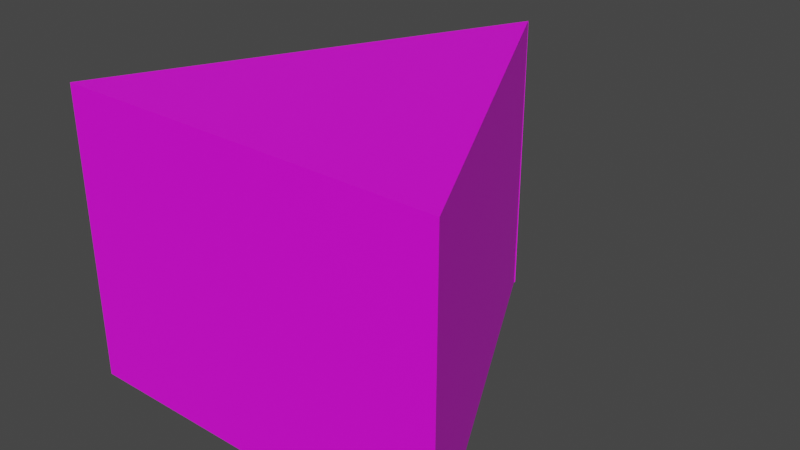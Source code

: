 # Source: Cheese.blend  (saved by Blender 4.2.66; exported with 4.5.12 LTS)
import bpy
from mathutils import Matrix  # noqa: F401  (used for matrix-valued properties, if any)

bpy.ops.wm.read_factory_settings(use_empty=True)
scene = bpy.context.scene
scene.name = 'Scene'

# ---- collections
col_collection = bpy.data.collections.new('Collection'); scene.collection.children.link(col_collection)

# ---- images (referenced by path relative to the original .blend; pixels are not part of the script)
import os
ASSET_DIR = os.environ.get("B2B_ASSET_DIR", "")  # directory of the original .blend (textures are referenced by path, not embedded)
HERE = os.path.dirname(os.path.abspath(__file__))  # packed textures are extracted next to this script under _unpacked/

def load_image(name, relpath, width, height, colorspace="sRGB"):
    """Load a texture the original file referenced (path relative to the .blend, or extracted next to this script)."""
    p = next((c for c in (os.path.join(HERE, relpath), os.path.join(ASSET_DIR, relpath)) if relpath and os.path.exists(c)), "")
    if p:
        img = bpy.data.images.load(p, check_existing=True)
        img.name = name
    else:  # same state as the original file: an image datablock whose file is absent (Cycles renders it pink)
        img = bpy.data.images.new(name, width, height)
        img.source = "FILE"
        img.filepath = "//" + (relpath or name)
    img.colorspace_settings.name = colorspace
    return img
img_cheese_png = load_image('Cheese.png', 'Cheese.png', 1024, 1024, 'sRGB')

# ---- materials (node trees are filled in below, after node groups)
mat_material = bpy.data.materials.new('Material')

# ---- material node trees
mat_material.use_nodes = True; mat_material.node_tree.nodes.clear()
_N = mat_material.node_tree.nodes; _L = mat_material.node_tree.links
n0 = _N.new('ShaderNodeBsdfPrincipled'); n0.name = 'Principled BSDF'; n0.location = (10, 300)
n1 = _N.new('ShaderNodeOutputMaterial'); n1.name = 'Material Output'; n1.location = (300, 300)
n2 = _N.new('ShaderNodeTexImage'); n2.name = 'Image Texture'; n2.location = (-280, 280)
n2.image = img_cheese_png
_L.new(n0.outputs[0], n1.inputs[0])
_L.new(n2.outputs[0], n0.inputs[0])
n1.is_active_output = True

# ---- world
world_world = bpy.data.worlds.new('World'); scene.world = world_world
world_world.use_nodes = True; world_world.node_tree.nodes.clear()
_N = world_world.node_tree.nodes; _L = world_world.node_tree.links
n0 = _N.new('ShaderNodeOutputWorld'); n0.name = 'World Output'; n0.location = (300, 300)
n1 = _N.new('ShaderNodeBackground'); n1.name = 'Background'; n1.location = (10, 300)
n1.inputs[0].default_value = (0.05088, 0.05088, 0.05088, 1.0)
_L.new(n1.outputs[0], n0.inputs[0])
n0.is_active_output = True
world_world.color = (0.05088, 0.05088, 0.05088)
world_world.use_sun_shadow = False
world_world.sun_shadow_jitter_overblur = 0.0

# ---- meshes
me_cube = bpy.data.meshes.new('Cube')
me_cube.from_pydata([(-1.0, -1.0, -1.0), (-1.0, -1.0, 1.0), (0.005083, 1.0, -1.0), (0.0006156, 1.0, 1.0), (1.0, -1.0, -1.0), (1.0, -1.0, 1.0), (-0.0006156, 1.0, -1.0), (-0.0003867, 1.0, 1.0)], [], [(0, 1, 3, 2), (2, 3, 7, 6), (6, 7, 5, 4), (4, 5, 1, 0), (2, 6, 4, 0), (7, 3, 1, 5)])
_uv = me_cube.uv_layers.new(name='UVMap')
_uv.uv.foreach_set('vector', [0.375, 0.0, 0.625, 0.0, 0.625, 0.25, 0.375, 0.25, 0.375, 0.25, 0.625, 0.25, 0.625, 0.5, 0.375, 0.5, 0.375, 0.5, 0.625, 0.5, 0.625, 0.75, 0.375, 0.75, 0.375, 0.75, 0.625, 0.75, 0.625, 1.0, 0.375, 1.0, 0.125, 0.5, 0.375, 0.5, 0.375, 0.75, 0.125, 0.75, 0.625, 0.5, 0.875, 0.5, 0.875, 0.75, 0.625, 0.75])
me_cube.materials.append(mat_material)
me_cube.update()

# ---- objects
ob_cube = bpy.data.objects.new('Cube', me_cube)

# ---- transforms, parenting, visibility, modifiers, constraints
ob_cube.location = (0.0, 0.0, 0.0)
ob_cube.scale = (0.4, 0.4, 0.3)

# ---- collection membership
col_collection.objects.link(ob_cube)

# ---- scene / render settings (as saved in the file)
scene.frame_start = 1; scene.frame_end = 250; scene.frame_set(1)
scene.render.engine = 'CYCLES'
scene.cycles.samples = 128
scene.cycles.sampling_pattern = 'TABULATED_SOBOL'
scene.cycles.use_adaptive_sampling = False
scene.cycles.use_light_tree = False
scene.view_settings.view_transform = 'Filmic'
bpy.context.view_layer.update()

# ---- added for rendering (the .blend has no active camera and no usable light): camera, sun
cam_auto = bpy.data.cameras.new('AutoCamera')
cam_auto.lens = 50.0
cam_auto.sensor_width = 36.0
cam_auto.clip_end = 1000.0
ob_auto_camera = bpy.data.objects.new('AutoCamera', cam_auto)
scene.collection.objects.link(ob_auto_camera)
ob_auto_camera.location = (1.18487, -1.42184, 0.947893)
ob_auto_camera.rotation_euler = (1.09748, -7.21219e-08, 0.694738)
scene.camera = ob_auto_camera
light_auto_sun = bpy.data.lights.new('AutoSun', 'SUN')
light_auto_sun.energy = 3.0
light_auto_sun.angle = 0.0523599
ob_auto_sun = bpy.data.objects.new('AutoSun', light_auto_sun)
scene.collection.objects.link(ob_auto_sun)
ob_auto_sun.rotation_euler = (0.872665, 0.174533, 0.523599)
bpy.context.view_layer.update()
